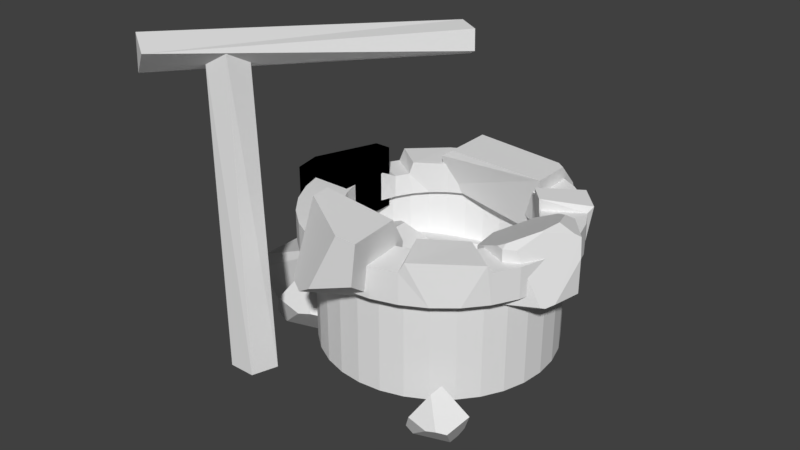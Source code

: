 # Source: decor_rock_04.blend  (saved by Blender 2.79.0; exported with 4.5.12 LTS)
import bpy
from mathutils import Matrix  # noqa: F401  (used for matrix-valued properties, if any)

bpy.ops.wm.read_factory_settings(use_empty=True)
scene = bpy.context.scene
scene.name = 'Scene'

# ---- collections
col_collection_1 = bpy.data.collections.new('Collection 1'); scene.collection.children.link(col_collection_1)

# ---- materials (node trees are filled in below, after node groups)
mat_decor = bpy.data.materials.new('decor')
mat_decor.alpha_threshold = 0.0
mat_decor.use_transparent_shadow = False
mat_decor.roughness = 0.5
mat_wood = bpy.data.materials.new('wood')
mat_wood.alpha_threshold = 0.0
mat_wood.use_transparent_shadow = False
mat_wood.roughness = 0.5
mat_main = bpy.data.materials.new('main')
mat_main.alpha_threshold = 0.0
mat_main.use_transparent_shadow = False
mat_main.roughness = 0.5

# ---- material node trees

# ---- world
world_world = bpy.data.worlds.new('World'); scene.world = world_world
world_world.color = (0.05088, 0.05088, 0.05088)
world_world.use_sun_shadow = False
world_world.sun_shadow_jitter_overblur = 0.0
world_world.cycles.sampling_method = 'MANUAL'

# ---- meshes
me_cylinder_001 = bpy.data.meshes.new('Cylinder.001')
me_cylinder_001.from_pydata([(3.302, 0.3589, -1.683), (2.859, 0.3839, -1.452), (2.549, 0.08674, -2.014), (3.229, 0.01932, -1.786), (3.049, 0.3272, -2.165), (2.666, 0.08017, -2.075), (2.664, -0.007693, -1.783), (2.823, 0.2169, -1.503), (2.976, -0.06911, -1.8), (3.116, -0.05334, -1.759), (3.141, 0.4905, -2.005), (3.076, 0.4545, -2.126), (2.622, 0.4272, -1.911), (2.732, 0.488, -1.707), (-0.7747, 2.399, -2.15), (0.7585, 1.937, -3.045), (2.129, 3.522, -1.515), (-0.1382, 2.268, -0.9917), (0.09779, 4.087, -1.526), (1.726, 3.643, -1.28), (1.858, 2.551, -1.476), (1.072, 1.873, -2.475), (0.8427, 2.332, -0.9435), (0.3406, 2.138, -0.9192), (-0.3979, 3.753, -2.204), (-0.1408, 4.136, -1.961), (1.49, 3.654, -2.677), (1.056, 3.007, -3.087), (1.556, 3.311, -0.479), (1.556, 3.311, -0.03977), (1.81, 3.286, -0.479), (1.81, 3.286, -0.03977), (2.054, 3.212, -0.479), (2.054, 3.212, -0.03977), (2.278, 3.092, -0.479), (2.278, 3.092, -0.03977), (2.475, 2.931, -0.479), (2.428, 2.88, 0.1494), (2.637, 2.734, -0.479), (2.642, 2.661, 0.1315), (2.757, 2.509, -0.479), (2.757, 2.509, -0.03977), (2.831, 2.265, -0.479), (2.831, 2.265, -0.03977), (2.856, 2.011, -0.479), (2.856, 2.011, -0.03977), (2.831, 1.758, -0.479), (2.831, 1.758, -0.03977), (2.757, 1.514, -0.479), (2.757, 1.514, -0.03977), (2.637, 1.289, -0.479), (2.637, 1.289, -0.03977), (2.475, 1.092, -0.479), (2.6, 1.264, 0.06702), (2.278, 0.9302, -0.479), (2.088, 0.8433, 0.1046), (2.054, 0.8101, -0.479), (2.054, 0.8101, -0.03977), (1.81, 0.7361, -0.479), (1.81, 0.7361, -0.03977), (1.556, 0.7111, -0.479), (1.556, 0.7111, -0.03977), (1.302, 0.7361, -0.479), (1.302, 0.7361, -0.03977), (1.059, 0.8101, -0.479), (1.059, 0.8101, -0.03977), (0.8338, 0.9302, -0.479), (0.8338, 0.9302, -0.03977), (0.6368, 1.092, -0.479), (0.6368, 1.092, -0.03977), (0.4751, 1.289, -0.479), (0.4751, 1.289, -0.03977), (0.3549, 1.514, -0.479), (0.3549, 1.514, -0.03977), (0.2809, 1.758, -0.479), (0.2809, 1.758, -0.03977), (0.256, 2.011, -0.479), (0.256, 2.011, -0.03977), (0.2809, 2.265, -0.479), (0.2809, 2.265, -0.03977), (0.3549, 2.509, -0.479), (0.32, 2.552, -0.1863), (0.4751, 2.734, -0.479), (0.4195, 2.738, -0.1863), (0.6368, 2.931, -0.479), (0.4612, 2.775, -0.01167), (0.8338, 3.092, -0.479), (0.8338, 3.092, -0.03977), (1.059, 3.212, -0.479), (1.059, 3.212, -0.03977), (1.302, 3.286, -0.479), (1.302, 3.286, -0.03977), (1.556, 3.912, -0.479), (1.927, 3.876, -0.479), (1.927, 3.876, -0.03977), (1.556, 3.912, -0.03977), (2.284, 3.768, -0.479), (2.284, 3.768, -0.03977), (2.612, 3.592, -0.479), (2.612, 3.592, -0.03977), (2.9, 3.356, -0.479), (2.883, 3.433, 0.05122), (3.137, 3.067, -0.479), (3.197, 3.113, 0.02513), (3.313, 2.739, -0.479), (3.313, 2.739, -0.03977), (3.421, 2.382, -0.479), (3.421, 2.382, -0.03977), (3.457, 2.011, -0.479), (3.457, 2.011, -0.03977), (3.421, 1.64, -0.479), (3.421, 1.64, -0.03977), (3.313, 1.284, -0.479), (3.313, 1.284, -0.03977), (3.137, 0.955, -0.479), (3.137, 0.955, -0.03977), (2.9, 0.6669, -0.479), (3.105, 0.8916, 0.06702), (2.612, 0.4304, -0.479), (2.357, 0.2754, 0.1046), (2.284, 0.2547, -0.479), (2.284, 0.2547, -0.03977), (1.927, 0.1466, -0.479), (1.927, 0.1466, -0.03977), (1.556, 0.11, -0.479), (1.556, 0.11, -0.03977), (1.185, 0.1466, -0.479), (1.185, 0.1466, -0.03977), (0.8285, 0.2547, -0.479), (0.8285, 0.2547, -0.03977), (0.4998, 0.4304, -0.479), (0.4998, 0.4304, -0.03977), (0.2117, 0.6669, -0.479), (0.2117, 0.6669, -0.03977), (-0.0247, 0.955, -0.479), (-0.0247, 0.955, -0.03977), (-0.2004, 1.284, -0.479), (-0.2004, 1.284, -0.03977), (-0.3086, 1.64, -0.479), (-0.3086, 1.64, -0.03977), (-0.3451, 2.011, -0.479), (-0.3451, 2.011, -0.03977), (-0.3086, 2.382, -0.479), (-0.3086, 2.382, -0.03977), (-0.2004, 2.739, -0.479), (-0.1401, 2.743, -0.1863), (-0.0247, 3.067, -0.479), (0.005482, 3.015, -0.1863), (0.2117, 3.356, -0.479), (0.04502, 3.08, -0.01167), (0.4998, 3.592, -0.479), (0.4998, 3.592, -0.03977), (0.8285, 3.768, -0.479), (0.8285, 3.768, -0.03977), (1.185, 3.876, -0.479), (1.185, 3.876, -0.03977), (3.168, 3.01, -0.479), (3.168, 3.01, -0.03977), (2.658, 2.694, -0.479), (2.658, 2.694, -0.03977), (2.856, 3.392, -0.479), (2.856, 3.392, -0.03977), (2.445, 2.955, -0.479), (2.445, 2.955, -0.03977)], [], [(10, 13, 1, 0), (8, 9, 7, 6), (11, 4, 5, 2, 12), (3, 9, 8, 5, 4), (1, 7, 9, 3, 0), (12, 2, 6, 7, 1, 13), (2, 5, 8, 6), (12, 13, 10, 11), (0, 3, 4, 11, 10), (24, 27, 15, 14), (22, 23, 21, 20), (25, 18, 19, 16, 26), (17, 23, 22, 19, 18), (15, 21, 23, 17, 14), (26, 16, 20, 21, 15, 27), (16, 19, 22, 20), (26, 27, 24, 25), (14, 17, 18, 25, 24), (92, 95, 94, 93), (93, 94, 97, 96), (96, 97, 99, 98), (160, 161, 101, 100), (100, 101, 103, 102), (156, 157, 105, 104), (104, 105, 107, 106), (106, 107, 109, 108), (108, 109, 111, 110), (110, 111, 113, 112), (112, 113, 115, 114), (114, 115, 117, 116), (116, 117, 119, 118), (118, 119, 121, 120), (120, 121, 123, 122), (122, 123, 125, 124), (124, 125, 127, 126), (126, 127, 129, 128), (128, 129, 131, 130), (130, 131, 133, 132), (132, 133, 135, 134), (134, 135, 137, 136), (136, 137, 139, 138), (138, 139, 141, 140), (140, 141, 143, 142), (142, 143, 145, 144), (144, 145, 147, 146), (146, 147, 149, 148), (148, 149, 151, 150), (150, 151, 153, 152), (90, 91, 89, 88), (152, 153, 155, 154), (154, 155, 95, 92), (28, 29, 91, 90), (30, 28, 92, 93), (29, 31, 94, 95), (32, 30, 93, 96), (31, 33, 97, 94), (34, 32, 96, 98), (33, 35, 99, 97), (162, 34, 98, 160), (163, 37, 101, 161), (38, 36, 100, 102), (37, 39, 103, 101), (158, 38, 102, 156), (159, 41, 105, 157), (42, 40, 104, 106), (41, 43, 107, 105), (44, 42, 106, 108), (43, 45, 109, 107), (46, 44, 108, 110), (45, 47, 111, 109), (48, 46, 110, 112), (47, 49, 113, 111), (50, 48, 112, 114), (49, 51, 115, 113), (52, 50, 114, 116), (51, 53, 117, 115), (54, 52, 116, 118), (53, 55, 119, 117), (56, 54, 118, 120), (55, 57, 121, 119), (58, 56, 120, 122), (57, 59, 123, 121), (60, 58, 122, 124), (59, 61, 125, 123), (62, 60, 124, 126), (61, 63, 127, 125), (64, 62, 126, 128), (63, 65, 129, 127), (66, 64, 128, 130), (65, 67, 131, 129), (68, 66, 130, 132), (67, 69, 133, 131), (70, 68, 132, 134), (69, 71, 135, 133), (72, 70, 134, 136), (71, 73, 137, 135), (74, 72, 136, 138), (73, 75, 139, 137), (76, 74, 138, 140), (75, 77, 141, 139), (78, 76, 140, 142), (77, 79, 143, 141), (80, 78, 142, 144), (79, 81, 145, 143), (82, 80, 144, 146), (81, 83, 147, 145), (84, 82, 146, 148), (83, 85, 149, 147), (86, 84, 148, 150), (85, 87, 151, 149), (88, 86, 150, 152), (87, 89, 153, 151), (90, 88, 152, 154), (89, 91, 155, 153), (28, 90, 154, 92), (91, 29, 95, 155), (88, 89, 87, 86), (86, 87, 85, 84), (84, 85, 83, 82), (82, 83, 81, 80), (80, 81, 79, 78), (78, 79, 77, 76), (76, 77, 75, 74), (74, 75, 73, 72), (72, 73, 71, 70), (70, 71, 69, 68), (68, 69, 67, 66), (66, 67, 65, 64), (64, 65, 63, 62), (62, 63, 61, 60), (60, 61, 59, 58), (58, 59, 57, 56), (56, 57, 55, 54), (54, 55, 53, 52), (52, 53, 51, 50), (50, 51, 49, 48), (48, 49, 47, 46), (46, 47, 45, 44), (44, 45, 43, 42), (42, 43, 41, 40), (158, 159, 39, 38), (38, 39, 37, 36), (162, 163, 35, 34), (34, 35, 33, 32), (32, 33, 31, 30), (30, 31, 29, 28), (40, 41, 159, 158), (39, 159, 157, 103), (40, 158, 156, 104), (102, 103, 157, 156), (36, 37, 163, 162), (35, 163, 161, 99), (36, 162, 160, 100), (98, 99, 161, 160)])
_ca = me_cylinder_001.color_attributes.new('Col', 'BYTE_COLOR', 'CORNER')
_ca.data.foreach_set('color', [1.0, 1.0, 1.0, 1.0, 1.0, 1.0, 1.0, 1.0, 1.0, 1.0, 1.0, 1.0, 1.0, 1.0, 1.0, 1.0, 1.0, 1.0, 1.0, 1.0, 1.0, 1.0, 1.0, 1.0, 1.0, 1.0, 1.0, 1.0, 1.0, 1.0, 1.0, 1.0, 1.0, 1.0, 1.0, 1.0, 1.0, 1.0, 1.0, 1.0, 1.0, 1.0, 1.0, 1.0, 1.0, 1.0, 1.0, 1.0, 1.0, 1.0, 1.0, 1.0, 1.0, 1.0, 1.0, 1.0, 1.0, 1.0, 1.0, 1.0, 1.0, 1.0, 1.0, 1.0, 1.0, 1.0, 1.0, 1.0, 1.0, 1.0, 1.0, 1.0, 1.0, 1.0, 1.0, 1.0, 1.0, 1.0, 1.0, 1.0, 1.0, 1.0, 1.0, 1.0, 1.0, 1.0, 1.0, 1.0, 1.0, 1.0, 1.0, 1.0, 1.0, 1.0, 1.0, 1.0, 1.0, 1.0, 1.0, 1.0, 1.0, 1.0, 1.0, 1.0, 1.0, 1.0, 1.0, 1.0, 1.0, 1.0, 1.0, 1.0, 1.0, 1.0, 1.0, 1.0, 1.0, 1.0, 1.0, 1.0, 1.0, 1.0, 1.0, 1.0, 1.0, 1.0, 1.0, 1.0, 1.0, 1.0, 1.0, 1.0, 1.0, 1.0, 1.0, 1.0, 1.0, 1.0, 1.0, 1.0, 1.0, 1.0, 1.0, 1.0, 1.0, 1.0, 1.0, 1.0, 1.0, 1.0, 1.0, 1.0, 1.0, 1.0, 1.0, 1.0, 1.0, 1.0, 1.0, 1.0, 1.0, 1.0, 1.0, 1.0, 1.0, 1.0, 1.0, 1.0, 1.0, 1.0, 1.0, 1.0, 1.0, 1.0, 1.0, 1.0, 1.0, 1.0, 1.0, 1.0, 1.0, 1.0, 1.0, 1.0, 1.0, 1.0, 1.0, 1.0, 1.0, 1.0, 1.0, 1.0, 1.0, 1.0, 1.0, 1.0, 1.0, 1.0, 1.0, 1.0, 1.0, 1.0, 1.0, 1.0, 1.0, 1.0, 1.0, 1.0, 1.0, 1.0, 1.0, 1.0, 1.0, 1.0, 1.0, 1.0, 1.0, 1.0, 1.0, 1.0, 1.0, 1.0, 1.0, 1.0, 1.0, 1.0, 1.0, 1.0, 1.0, 1.0, 1.0, 1.0, 1.0, 1.0, 1.0, 1.0, 1.0, 1.0, 1.0, 1.0, 1.0, 1.0, 1.0, 1.0, 1.0, 1.0, 1.0, 1.0, 1.0, 1.0, 1.0, 1.0, 1.0, 1.0, 1.0, 1.0, 1.0, 1.0, 1.0, 1.0, 1.0, 1.0, 1.0, 1.0, 1.0, 1.0, 1.0, 1.0, 1.0, 1.0, 1.0, 1.0, 1.0, 1.0, 1.0, 1.0, 1.0, 1.0, 1.0, 1.0, 1.0, 1.0, 1.0, 1.0, 1.0, 1.0, 1.0, 1.0, 1.0, 1.0, 1.0, 1.0, 1.0, 1.0, 1.0, 1.0, 1.0, 1.0, 1.0, 1.0, 1.0, 1.0, 1.0, 1.0, 1.0, 1.0, 1.0, 1.0, 1.0, 1.0, 1.0, 1.0, 1.0, 1.0, 1.0, 1.0, 1.0, 1.0, 1.0, 1.0, 1.0, 1.0, 1.0, 1.0, 1.0, 1.0, 1.0, 1.0, 1.0, 1.0, 1.0, 1.0, 1.0, 1.0, 1.0, 1.0, 1.0, 1.0, 1.0, 1.0, 1.0, 1.0, 1.0, 1.0, 1.0, 1.0, 1.0, 1.0, 1.0, 1.0, 1.0, 1.0, 1.0, 1.0, 1.0, 1.0, 1.0, 1.0, 1.0, 1.0, 1.0, 1.0, 1.0, 1.0, 1.0, 1.0, 1.0, 1.0, 1.0, 1.0, 1.0, 1.0, 1.0, 1.0, 1.0, 1.0, 1.0, 1.0, 1.0, 1.0, 1.0, 1.0, 1.0, 1.0, 1.0, 1.0, 1.0, 1.0, 1.0, 1.0, 1.0, 1.0, 1.0, 1.0, 1.0, 1.0, 1.0, 1.0, 1.0, 1.0, 1.0, 1.0, 1.0, 1.0, 1.0, 1.0, 1.0, 1.0, 1.0, 1.0, 1.0, 1.0, 1.0, 1.0, 1.0, 1.0, 1.0, 1.0, 1.0, 1.0, 1.0, 1.0, 1.0, 1.0, 1.0, 1.0, 1.0, 1.0, 1.0, 1.0, 1.0, 1.0, 1.0, 1.0, 1.0, 1.0, 1.0, 1.0, 1.0, 1.0, 1.0, 1.0, 1.0, 1.0, 1.0, 1.0, 1.0, 1.0, 1.0, 1.0, 1.0, 1.0, 1.0, 1.0, 1.0, 1.0, 1.0, 1.0, 1.0, 1.0, 1.0, 1.0, 1.0, 1.0, 1.0, 1.0, 1.0, 1.0, 1.0, 1.0, 1.0, 1.0, 1.0, 1.0, 1.0, 1.0, 1.0, 1.0, 1.0, 1.0, 1.0, 1.0, 1.0, 1.0, 1.0, 1.0, 1.0, 1.0, 1.0, 1.0, 1.0, 1.0, 1.0, 1.0, 1.0, 1.0, 1.0, 1.0, 1.0, 1.0, 1.0, 1.0, 1.0, 1.0, 1.0, 1.0, 1.0, 1.0, 1.0, 1.0, 1.0, 1.0, 1.0, 1.0, 1.0, 1.0, 1.0, 1.0, 1.0, 1.0, 1.0, 1.0, 1.0, 1.0, 1.0, 1.0, 1.0, 1.0, 1.0, 1.0, 1.0, 1.0, 1.0, 1.0, 1.0, 1.0, 1.0, 1.0, 1.0, 1.0, 1.0, 1.0, 1.0, 1.0, 1.0, 1.0, 1.0, 1.0, 1.0, 1.0, 1.0, 1.0, 1.0, 1.0, 1.0, 1.0, 1.0, 1.0, 1.0, 1.0, 1.0, 1.0, 1.0, 1.0, 1.0, 1.0, 1.0, 1.0, 1.0, 1.0, 1.0, 1.0, 1.0, 1.0, 1.0, 1.0, 1.0, 1.0, 1.0, 1.0, 1.0, 1.0, 1.0, 1.0, 1.0, 1.0, 1.0, 1.0, 1.0, 1.0, 1.0, 1.0, 1.0, 1.0, 1.0, 1.0, 1.0, 1.0, 1.0, 1.0, 1.0, 1.0, 1.0, 1.0, 1.0, 1.0, 1.0, 1.0, 1.0, 1.0, 1.0, 1.0, 1.0, 1.0, 1.0, 1.0, 1.0, 1.0, 1.0, 1.0, 1.0, 1.0, 1.0, 1.0, 1.0, 1.0, 1.0, 1.0, 1.0, 1.0, 1.0, 1.0, 1.0, 1.0, 1.0, 1.0, 1.0, 1.0, 1.0, 1.0, 1.0, 1.0, 1.0, 1.0, 1.0, 1.0, 1.0, 1.0, 1.0, 1.0, 1.0, 1.0, 1.0, 1.0, 1.0, 1.0, 1.0, 1.0, 1.0, 1.0, 1.0, 1.0, 1.0, 1.0, 1.0, 1.0, 1.0, 1.0, 1.0, 1.0, 1.0, 1.0, 1.0, 1.0, 1.0, 1.0, 1.0, 1.0, 1.0, 1.0, 1.0, 1.0, 1.0, 1.0, 1.0, 1.0, 1.0, 1.0, 1.0, 1.0, 1.0, 1.0, 1.0, 1.0, 1.0, 1.0, 1.0, 1.0, 1.0, 1.0, 1.0, 1.0, 1.0, 1.0, 1.0, 1.0, 1.0, 1.0, 1.0, 1.0, 1.0, 1.0, 1.0, 1.0, 1.0, 1.0, 1.0, 1.0, 1.0, 1.0, 1.0, 1.0, 1.0, 1.0, 1.0, 1.0, 1.0, 1.0, 1.0, 1.0, 1.0, 1.0, 1.0, 1.0, 1.0, 1.0, 1.0, 1.0, 1.0, 1.0, 1.0, 1.0, 1.0, 1.0, 1.0, 1.0, 1.0, 1.0, 1.0, 1.0, 1.0, 1.0, 1.0, 1.0, 1.0, 1.0, 1.0, 1.0, 1.0, 1.0, 1.0, 1.0, 1.0, 1.0, 1.0, 1.0, 1.0, 1.0, 1.0, 1.0, 1.0, 1.0, 1.0, 1.0, 1.0, 1.0, 1.0, 1.0, 1.0, 1.0, 1.0, 1.0, 1.0, 1.0, 1.0, 1.0, 1.0, 1.0, 1.0, 1.0, 1.0, 1.0, 1.0, 1.0, 1.0, 1.0, 1.0, 1.0, 1.0, 1.0, 1.0, 1.0, 1.0, 1.0, 1.0, 1.0, 1.0, 1.0, 1.0, 1.0, 1.0, 1.0, 1.0, 1.0, 1.0, 1.0, 1.0, 1.0, 1.0, 1.0, 1.0, 1.0, 1.0, 1.0, 1.0, 1.0, 1.0, 1.0, 1.0, 1.0, 1.0, 1.0, 1.0, 1.0, 1.0, 1.0, 1.0, 1.0, 1.0, 1.0, 1.0, 1.0, 1.0, 1.0, 1.0, 1.0, 1.0, 1.0, 1.0, 1.0, 1.0, 1.0, 1.0, 1.0, 1.0, 1.0, 1.0, 1.0, 1.0, 1.0, 1.0, 1.0, 1.0, 1.0, 1.0, 1.0, 1.0, 1.0, 1.0, 1.0, 1.0, 1.0, 1.0, 1.0, 1.0, 1.0, 1.0, 1.0, 1.0, 1.0, 1.0, 1.0, 1.0, 1.0, 1.0, 1.0, 1.0, 1.0, 1.0, 1.0, 1.0, 1.0, 1.0, 1.0, 1.0, 1.0, 1.0, 1.0, 1.0, 1.0, 1.0, 1.0, 1.0, 1.0, 1.0, 1.0, 1.0, 1.0, 1.0, 1.0, 1.0, 1.0, 1.0, 1.0, 1.0, 1.0, 1.0, 1.0, 1.0, 1.0, 1.0, 1.0, 1.0, 1.0, 1.0, 1.0, 1.0, 1.0, 1.0, 1.0, 1.0, 1.0, 1.0, 1.0, 1.0, 1.0, 1.0, 1.0, 1.0, 1.0, 1.0, 1.0, 1.0, 1.0, 1.0, 1.0, 1.0, 1.0, 1.0, 1.0, 1.0, 1.0, 1.0, 1.0, 1.0, 1.0, 1.0, 1.0, 1.0, 1.0, 1.0, 1.0, 1.0, 1.0, 1.0, 1.0, 1.0, 1.0, 1.0, 1.0, 1.0, 1.0, 1.0, 1.0, 1.0, 1.0, 1.0, 1.0, 1.0, 1.0, 1.0, 1.0, 1.0, 1.0, 1.0, 1.0, 1.0, 1.0, 1.0, 1.0, 1.0, 1.0, 1.0, 1.0, 1.0, 1.0, 1.0, 1.0, 1.0, 1.0, 1.0, 1.0, 1.0, 1.0, 1.0, 1.0, 1.0, 1.0, 1.0, 1.0, 1.0, 1.0, 1.0, 1.0, 1.0, 1.0, 1.0, 1.0, 1.0, 1.0, 1.0, 1.0, 1.0, 1.0, 1.0, 1.0, 1.0, 1.0, 1.0, 1.0, 1.0, 1.0, 1.0, 1.0, 1.0, 1.0, 1.0, 1.0, 1.0, 1.0, 1.0, 1.0, 1.0, 1.0, 1.0, 1.0, 1.0, 1.0, 1.0, 1.0, 1.0, 1.0, 1.0, 1.0, 1.0, 1.0, 1.0, 1.0, 1.0, 1.0, 1.0, 1.0, 1.0, 1.0, 1.0, 1.0, 1.0, 1.0, 1.0, 1.0, 1.0, 1.0, 1.0, 1.0, 1.0, 1.0, 1.0, 1.0, 1.0, 1.0, 1.0, 1.0, 1.0, 1.0, 1.0, 1.0, 1.0, 1.0, 1.0, 1.0, 1.0, 1.0, 1.0, 1.0, 1.0, 1.0, 1.0, 1.0, 1.0, 1.0, 1.0, 1.0, 1.0, 1.0, 1.0, 1.0, 1.0, 1.0, 1.0, 1.0, 1.0, 1.0, 1.0, 1.0, 1.0, 1.0, 1.0, 1.0, 1.0, 1.0, 1.0, 1.0, 1.0, 1.0, 1.0, 1.0, 1.0, 1.0, 1.0, 1.0, 1.0, 1.0, 1.0, 1.0, 1.0, 1.0, 1.0, 1.0, 1.0, 1.0, 1.0, 1.0, 1.0, 1.0, 1.0, 1.0, 1.0, 1.0, 1.0, 1.0, 1.0, 1.0, 1.0, 1.0, 1.0, 1.0, 1.0, 1.0, 1.0, 1.0, 1.0, 1.0, 1.0, 1.0, 1.0, 1.0, 1.0, 1.0, 1.0, 1.0, 1.0, 1.0, 1.0, 1.0, 1.0, 1.0, 1.0, 1.0, 1.0, 1.0, 1.0, 1.0, 1.0, 1.0, 1.0, 1.0, 1.0, 1.0, 1.0, 1.0, 1.0, 1.0, 1.0, 1.0, 1.0, 1.0, 1.0, 1.0, 1.0, 1.0, 1.0, 1.0, 1.0, 1.0, 1.0, 1.0, 1.0, 1.0, 1.0, 1.0, 1.0, 1.0, 1.0, 1.0, 1.0, 1.0, 1.0, 1.0, 1.0, 1.0, 1.0, 1.0, 1.0, 1.0, 1.0, 1.0, 1.0, 1.0, 1.0, 1.0, 1.0, 1.0, 1.0, 1.0, 1.0, 1.0, 1.0, 1.0, 1.0, 1.0, 1.0, 1.0, 1.0, 1.0, 1.0, 1.0, 1.0, 1.0, 1.0, 1.0, 1.0, 1.0, 1.0, 1.0, 1.0, 1.0, 1.0, 1.0, 1.0, 1.0, 1.0, 1.0, 1.0, 1.0, 1.0, 1.0, 1.0, 1.0, 1.0, 1.0, 1.0, 1.0, 1.0, 1.0, 1.0, 1.0, 1.0, 1.0, 1.0, 1.0, 1.0, 1.0, 1.0, 1.0, 1.0, 1.0, 1.0, 1.0, 1.0, 1.0, 1.0, 1.0, 1.0, 1.0, 1.0, 1.0, 1.0, 1.0, 1.0, 1.0, 1.0, 1.0, 1.0, 1.0, 1.0, 1.0, 1.0, 1.0, 1.0, 1.0, 1.0, 1.0, 1.0, 1.0, 1.0, 1.0, 1.0, 1.0, 1.0, 1.0, 1.0, 1.0, 1.0, 1.0, 1.0, 1.0, 1.0, 1.0, 1.0, 1.0, 1.0, 1.0, 1.0, 1.0, 1.0, 1.0, 1.0, 1.0, 1.0, 1.0, 1.0, 1.0, 1.0, 1.0, 1.0, 1.0, 1.0, 1.0, 1.0, 1.0, 1.0, 1.0, 1.0, 1.0, 1.0, 1.0, 1.0, 1.0, 1.0, 1.0, 1.0, 1.0, 1.0, 1.0, 1.0, 1.0, 1.0, 1.0, 1.0, 1.0, 1.0, 1.0, 1.0, 1.0, 1.0, 1.0, 1.0, 1.0, 1.0, 1.0, 1.0, 1.0, 1.0, 1.0, 1.0, 1.0, 1.0, 1.0, 1.0, 1.0, 1.0, 1.0, 1.0, 1.0, 1.0, 1.0, 1.0, 1.0, 1.0, 1.0, 1.0, 1.0, 1.0, 1.0, 1.0, 1.0, 1.0, 1.0, 1.0, 1.0, 1.0, 1.0, 1.0, 1.0, 1.0, 1.0, 1.0, 1.0, 1.0, 1.0, 1.0, 1.0, 1.0, 1.0, 1.0, 1.0, 1.0, 1.0, 1.0, 1.0, 1.0, 1.0, 1.0, 1.0, 1.0, 1.0, 1.0, 1.0, 1.0, 1.0, 1.0, 1.0, 1.0, 1.0, 1.0, 1.0, 1.0, 1.0, 1.0, 1.0, 1.0, 1.0, 1.0, 1.0, 1.0, 1.0, 1.0, 1.0, 1.0, 1.0, 1.0, 1.0, 1.0, 1.0, 1.0, 1.0, 1.0, 1.0, 1.0, 1.0, 1.0, 1.0, 1.0, 1.0, 1.0, 1.0, 1.0, 1.0, 1.0, 1.0, 1.0, 1.0, 1.0, 1.0, 1.0, 1.0, 1.0, 1.0, 1.0, 1.0, 1.0, 1.0, 1.0, 1.0, 1.0, 1.0, 1.0, 1.0, 1.0, 1.0, 1.0, 1.0, 1.0, 1.0, 1.0, 1.0, 1.0, 1.0, 1.0, 1.0, 1.0, 1.0, 1.0, 1.0, 1.0, 1.0, 1.0, 1.0, 1.0, 1.0, 1.0, 1.0, 1.0, 1.0, 1.0, 1.0, 1.0, 1.0, 1.0, 1.0, 1.0, 1.0, 1.0, 1.0, 1.0, 1.0, 1.0, 1.0, 1.0, 1.0, 1.0, 1.0, 1.0, 1.0, 1.0, 1.0, 1.0, 1.0, 1.0, 1.0, 1.0, 1.0, 1.0, 1.0, 1.0, 1.0, 1.0, 1.0, 1.0, 1.0, 1.0, 1.0, 1.0, 1.0, 1.0, 1.0, 1.0, 1.0, 1.0, 1.0, 1.0, 1.0, 1.0, 1.0, 1.0, 1.0, 1.0, 1.0, 1.0, 1.0, 1.0, 1.0, 1.0, 1.0, 1.0, 1.0, 1.0, 1.0, 1.0, 1.0, 1.0, 1.0, 1.0, 1.0, 1.0, 1.0, 1.0, 1.0, 1.0, 1.0, 1.0, 1.0, 1.0, 1.0, 1.0, 1.0, 1.0, 1.0, 1.0, 1.0, 1.0, 1.0, 1.0, 1.0, 1.0, 1.0, 1.0, 1.0, 1.0, 1.0, 1.0, 1.0, 1.0, 1.0, 1.0, 1.0, 1.0, 1.0, 1.0, 1.0, 1.0, 1.0, 1.0, 1.0, 1.0, 1.0, 1.0, 1.0, 1.0, 1.0, 1.0, 1.0, 1.0, 1.0, 1.0, 1.0, 1.0, 1.0, 1.0, 1.0, 1.0, 1.0, 1.0, 1.0, 1.0, 1.0, 1.0, 1.0, 1.0, 1.0, 1.0, 1.0, 1.0, 1.0, 1.0, 1.0, 1.0, 1.0, 1.0, 1.0, 1.0, 1.0, 1.0, 1.0, 1.0, 1.0, 1.0, 1.0, 1.0, 1.0, 1.0, 1.0, 1.0, 1.0, 1.0, 1.0, 1.0, 1.0, 1.0, 1.0, 1.0, 1.0, 1.0, 1.0, 1.0, 1.0, 1.0, 1.0, 1.0, 1.0, 1.0, 1.0, 1.0, 1.0, 1.0, 1.0, 1.0, 1.0, 1.0, 1.0, 1.0, 1.0, 1.0, 1.0, 1.0, 1.0, 1.0, 1.0, 1.0, 1.0, 1.0, 1.0, 1.0, 1.0, 1.0, 1.0, 1.0, 1.0, 1.0, 1.0, 1.0, 1.0, 1.0, 1.0, 1.0, 1.0, 1.0, 1.0, 1.0, 1.0, 1.0, 1.0, 1.0, 1.0, 1.0, 1.0, 1.0, 1.0, 1.0, 1.0, 1.0, 1.0, 1.0, 1.0, 1.0, 1.0, 1.0, 1.0, 1.0, 1.0, 1.0, 1.0, 1.0, 1.0, 1.0, 1.0, 1.0, 1.0, 1.0, 1.0, 1.0, 1.0, 1.0, 1.0, 1.0, 1.0, 1.0, 1.0, 1.0, 1.0, 1.0, 1.0, 1.0, 1.0, 1.0, 1.0, 1.0, 1.0, 1.0, 1.0, 1.0, 1.0, 1.0, 1.0, 1.0, 1.0, 1.0, 1.0, 1.0, 1.0, 1.0, 1.0, 1.0, 1.0, 1.0, 1.0, 1.0, 1.0, 1.0, 1.0, 1.0, 1.0, 1.0, 1.0, 1.0, 1.0, 1.0, 1.0, 1.0, 1.0, 1.0, 1.0, 1.0, 1.0, 1.0, 1.0, 1.0, 1.0, 1.0, 1.0, 1.0, 1.0, 1.0, 1.0, 1.0, 1.0, 1.0, 1.0, 1.0, 1.0, 1.0, 1.0, 1.0, 1.0, 1.0, 1.0, 1.0, 1.0, 1.0, 1.0, 1.0, 1.0, 1.0, 1.0, 1.0, 1.0, 1.0, 1.0, 1.0, 1.0, 1.0, 1.0, 1.0, 1.0, 1.0, 1.0, 1.0, 1.0, 1.0, 1.0, 1.0, 1.0, 1.0, 1.0, 1.0, 1.0, 1.0, 1.0, 1.0, 1.0, 1.0, 1.0, 1.0, 1.0, 1.0, 1.0, 1.0, 1.0, 1.0, 1.0, 1.0, 1.0, 1.0, 1.0, 1.0, 1.0, 1.0, 1.0, 1.0, 1.0, 1.0, 1.0, 1.0, 1.0, 1.0, 1.0, 1.0, 1.0, 1.0, 1.0, 1.0, 1.0, 1.0, 1.0, 1.0, 1.0, 1.0, 1.0, 1.0, 1.0, 1.0, 1.0, 1.0, 1.0, 1.0, 1.0, 1.0, 1.0, 1.0, 1.0, 1.0, 1.0, 1.0, 1.0, 1.0, 1.0, 1.0, 1.0, 1.0, 1.0, 1.0, 1.0, 1.0, 1.0, 1.0, 1.0, 1.0, 1.0, 1.0, 1.0, 1.0, 1.0, 1.0, 1.0, 1.0, 1.0, 1.0, 1.0, 1.0, 1.0, 1.0, 1.0, 1.0, 1.0, 1.0, 1.0, 1.0, 1.0, 1.0, 1.0, 1.0, 1.0, 1.0, 1.0, 1.0, 1.0, 1.0, 1.0, 1.0, 1.0, 1.0, 1.0, 1.0, 1.0, 1.0, 1.0, 1.0, 1.0, 1.0, 1.0, 1.0, 1.0, 1.0, 1.0, 1.0, 1.0, 1.0, 1.0, 1.0, 1.0, 1.0, 1.0, 1.0, 1.0, 1.0, 1.0, 1.0, 1.0, 1.0, 1.0, 1.0, 1.0, 1.0, 1.0, 1.0, 1.0, 1.0, 1.0, 1.0, 1.0, 1.0, 1.0, 1.0, 1.0, 1.0, 1.0, 1.0, 1.0, 1.0, 1.0, 1.0, 1.0, 1.0, 1.0, 1.0, 1.0, 1.0, 1.0, 1.0, 1.0, 1.0, 1.0, 1.0, 1.0, 1.0, 1.0, 1.0, 1.0, 1.0, 1.0, 1.0, 1.0, 1.0, 1.0, 1.0, 1.0, 1.0, 1.0, 1.0, 1.0, 1.0, 1.0, 1.0, 1.0, 1.0, 1.0, 1.0, 1.0, 1.0, 1.0, 1.0, 1.0, 1.0, 1.0, 1.0, 1.0, 1.0, 1.0, 1.0, 1.0, 1.0, 1.0, 1.0, 1.0, 1.0, 1.0, 1.0, 1.0, 1.0, 1.0, 1.0, 1.0, 1.0, 1.0, 1.0, 1.0, 1.0, 1.0, 1.0, 1.0, 1.0, 1.0, 1.0, 1.0, 1.0, 1.0, 1.0, 1.0, 1.0, 1.0, 1.0, 1.0, 1.0, 1.0, 1.0, 1.0, 1.0, 1.0, 1.0, 1.0, 1.0, 1.0, 1.0, 1.0, 1.0, 1.0, 1.0, 1.0, 1.0, 1.0, 1.0, 1.0, 1.0, 1.0, 1.0, 1.0, 1.0, 1.0, 1.0, 1.0, 1.0, 1.0, 1.0, 1.0, 1.0, 1.0, 1.0, 1.0, 1.0, 1.0, 1.0, 1.0, 1.0, 1.0, 1.0, 1.0, 1.0, 1.0, 1.0, 1.0, 1.0, 1.0, 1.0, 1.0, 1.0, 1.0, 1.0, 1.0, 1.0, 1.0, 1.0, 1.0, 1.0, 1.0, 1.0, 1.0, 1.0, 1.0, 1.0, 1.0, 1.0, 1.0, 1.0, 1.0, 1.0, 1.0, 1.0, 1.0, 1.0, 1.0, 1.0, 1.0, 1.0, 1.0, 1.0, 1.0, 1.0, 1.0, 1.0, 1.0, 1.0, 1.0, 1.0, 1.0, 1.0, 1.0, 1.0, 1.0, 1.0, 1.0, 1.0, 1.0, 1.0, 1.0, 1.0, 1.0, 1.0, 1.0, 1.0, 1.0, 1.0, 1.0, 1.0, 1.0, 1.0, 1.0, 1.0, 1.0, 1.0, 1.0, 1.0, 1.0, 1.0, 1.0, 1.0, 1.0, 1.0, 1.0, 1.0, 1.0, 1.0, 1.0, 1.0, 1.0, 1.0, 1.0, 1.0, 1.0, 1.0, 1.0, 1.0, 1.0, 1.0, 1.0, 1.0, 1.0, 1.0, 1.0, 1.0, 1.0, 1.0, 1.0, 1.0, 1.0, 1.0, 1.0, 1.0, 1.0, 1.0, 1.0, 1.0, 1.0, 1.0, 1.0, 1.0, 1.0, 1.0, 1.0, 1.0, 1.0, 1.0, 1.0, 1.0, 1.0, 1.0, 1.0, 1.0, 1.0, 1.0, 1.0, 1.0, 1.0, 1.0, 1.0, 1.0, 1.0, 1.0, 1.0, 1.0, 1.0, 1.0, 1.0, 1.0, 1.0, 1.0, 1.0, 1.0, 1.0, 1.0, 1.0, 1.0, 1.0, 1.0, 1.0, 1.0, 1.0, 1.0, 1.0, 1.0, 1.0, 1.0, 1.0, 1.0, 1.0, 1.0, 1.0, 1.0, 1.0, 1.0, 1.0, 1.0, 1.0, 1.0, 1.0, 1.0, 1.0, 1.0, 1.0, 1.0, 1.0, 1.0, 1.0, 1.0, 1.0, 1.0, 1.0, 1.0, 1.0, 1.0, 1.0, 1.0, 1.0, 1.0, 1.0, 1.0, 1.0, 1.0, 1.0, 1.0, 1.0, 1.0, 1.0, 1.0, 1.0, 1.0, 1.0, 1.0, 1.0, 1.0, 1.0, 1.0, 1.0, 1.0, 1.0, 1.0, 1.0, 1.0, 1.0, 1.0, 1.0, 1.0, 1.0, 1.0, 1.0, 1.0, 1.0, 1.0, 1.0, 1.0, 1.0, 1.0, 1.0, 1.0, 1.0, 1.0, 1.0, 1.0, 1.0, 1.0, 1.0, 1.0, 1.0, 1.0, 1.0, 1.0, 1.0, 1.0, 1.0, 1.0, 1.0, 1.0, 1.0, 1.0, 1.0, 1.0, 1.0, 1.0, 1.0, 1.0, 1.0, 1.0, 1.0, 1.0, 1.0, 1.0, 1.0, 1.0, 1.0, 1.0, 1.0, 1.0, 1.0, 1.0, 1.0, 1.0, 1.0, 1.0, 1.0, 1.0, 1.0, 1.0, 1.0, 1.0, 1.0, 1.0, 1.0, 1.0, 1.0, 1.0, 1.0, 1.0, 1.0, 1.0, 1.0, 1.0, 1.0, 1.0, 1.0, 1.0, 1.0, 1.0, 1.0, 1.0, 1.0, 1.0, 1.0, 1.0, 1.0, 1.0, 1.0, 1.0, 1.0, 1.0, 1.0, 1.0, 1.0, 1.0, 1.0, 1.0, 1.0, 1.0, 1.0, 1.0, 1.0, 1.0, 1.0, 1.0, 1.0, 1.0, 1.0, 1.0, 1.0, 1.0, 1.0, 1.0, 1.0, 1.0, 1.0, 1.0, 1.0, 1.0, 1.0, 1.0, 1.0, 1.0, 1.0, 1.0, 1.0, 1.0, 1.0, 1.0, 1.0])
me_cylinder_001.materials.append(mat_decor)
me_cylinder_001.use_remesh_preserve_volume = False
me_cylinder_001.use_remesh_preserve_attributes = False
me_cylinder_001.use_mirror_vertex_groups = False
me_cylinder_001.update()
me_cylinder_000 = bpy.data.meshes.new('Cylinder.000')
me_cylinder_000.from_pydata([(0.0, 0.3259, -2.136), (-0.1634, 0.2741, 2.211), (0.31, 0.1007, -2.136), (0.1234, 0.1258, 2.259), (0.1916, -0.2637, -2.136), (0.0715, -0.1963, 2.259), (-0.1916, -0.2637, -2.136), (-0.2473, -0.2472, 2.211), (-0.31, 0.1007, -2.136), (-0.3925, 0.04359, 2.182), (-0.8869, -0.7413, 1.96), (1.848, 2.163, 2.045), (-0.553, -0.9165, 2.309), (2.03, 1.994, 2.153), (2.011, 2.012, 2.422), (-1.001, -0.6338, 2.413), (1.694, 2.192, 2.433), (1.717, 2.286, 2.248)], [], [(0, 1, 3, 2), (2, 3, 5, 4), (4, 5, 7, 6), (3, 1, 9, 7, 5), (6, 7, 9, 8), (8, 9, 1, 0), (0, 2, 4, 6, 8), (10, 11, 13, 12), (12, 13, 14), (12, 14, 16, 15), (13, 11, 17, 16, 14), (15, 16, 17), (15, 17, 11, 10), (10, 12, 15)])
me_cylinder_000.materials.append(mat_wood)
me_cylinder_000.use_remesh_preserve_volume = False
me_cylinder_000.use_remesh_preserve_attributes = False
me_cylinder_000.use_mirror_vertex_groups = False
me_cylinder_000.update()
me_cylinder_002 = bpy.data.meshes.new('Cylinder.002')
me_cylinder_002.from_pydata([(0.5162, 1.468, -1.577), (-0.1631, 1.506, -1.223), (-0.638, 1.05, -2.085), (0.4048, 0.9468, -1.734), (0.1284, 1.419, -2.316), (-0.4596, 1.04, -2.178), (-0.4614, 0.9054, -1.73), (-0.2179, 1.25, -1.3), (0.01691, 0.8112, -1.757), (0.2319, 0.8354, -1.694), (0.27, 1.67, -2.071), (0.1701, 1.615, -2.257), (-0.5263, 1.573, -1.927), (-0.3577, 1.666, -1.614), (-1.055, 1.544, -2.41), (1.335, 1.626, -1.848), (0.7678, 1.379, -0.6408), (1.271, 3.014, -1.778), (0.9441, 2.701, -1.122), (0.755, 2.226, -0.6503), (-1.311, 1.335, -1.725), (-1.333, 2.659, -1.736), (-1.163, 1.34, -1.454), (0.4565, 2.694, -1.005), (0.605, 2.334, -0.714), (-1.183, 2.416, -1.467), (-1.297, 2.661, -1.67), (-1.07, 1.887, -2.392), (-1.25, 2.766, -1.971), (-0.5608, 2.952, -2.208), (2.73, 2.458, -0.6213), (3.292, 2.483, 0.1269), (3.292, 2.483, -0.6213), (3.661, 2.06, -0.6213), (3.037, 1.887, -0.9954), (3.066, 1.24, 0.1269), (3.066, 1.24, -0.6213), (2.549, 1.461, -0.6213), (2.399, 2.003, -0.6213), (2.73, 2.458, -0.02895), (3.055, 2.473, 0.1269), (3.062, 1.322, 0.1742), (2.549, 1.461, -0.07811), (2.961, 1.285, 0.1269), (2.399, 2.003, -0.1707), (3.231, 2.341, 0.2165), (3.374, 1.98, 0.2992), (3.332, 1.673, 0.2906), (3.661, 2.06, -0.1333), (3.617, 2.111, 0.1269), (3.588, 1.653, -0.6213), (3.495, 1.471, -0.6213), (3.214, 1.32, 0.1269), (3.559, 2.031, 0.188), (3.346, 1.662, 0.2801), (3.53, 1.529, -0.6431), (0.6947, 0.7854, -0.5843), (1.748, 0.8971, -0.6941), (1.969, -0.1305, 0.3836), (0.7775, 0.01895, -0.5705), (0.8514, 0.357, 0.4826), (1.692, -0.1599, 0.4124), (1.91, -0.1474, -0.1988), (1.788, 0.5201, -0.6873), (1.276, -0.2199, -0.4259), (1.025, -0.1331, -0.5912), (0.7769, 0.8088, 0.2274), (0.8204, 0.6444, 0.4774), (1.886, 0.6378, 0.3698), (1.813, 0.9156, -0.0525), (-0.6015, 1.567, -0.6115), (-0.6015, 2.455, -0.6115), (0.2859, 1.567, -0.6115), (0.2859, 1.567, 0.2759), (0.2859, 2.455, -0.6115), (0.2859, 2.455, 0.2759), (-0.6015, 1.567, 0.03126), (-0.6015, 2.455, -0.2266), (0.05282, 2.455, 0.2759), (-0.283, 1.567, 0.2759), (0.7345, 3.179, -0.4094), (2.389, 3.235, -0.7498), (2.384, 3.065, 0.1678), (2.37, 4.19, -0.6876), (2.355, 3.974, -0.1835), (2.373, 3.648, 0.1655), (0.7723, 3.035, 0.09216), (0.7556, 3.946, 0.09171), (0.9437, 3.038, 0.2188), (2.084, 3.97, 0.03014), (2.261, 3.722, 0.1692), (0.9269, 3.779, 0.2161), (0.7971, 3.947, 0.1224), (0.7297, 3.414, -0.3941), (0.7398, 4.019, -0.07892), (1.101, 4.147, -0.4266), (-0.6015, 1.567, -0.6115), (-0.6015, 2.455, -0.6115), (0.2859, 1.567, -0.6115), (0.2859, 1.567, 0.2759), (0.2859, 2.455, -0.6115), (0.2859, 2.455, 0.2759), (-0.6015, 1.567, 0.03126), (-0.6015, 2.455, -0.2266), (0.05282, 2.455, 0.2759), (-0.283, 1.567, 0.2759), (1.556, 3.683, -0.479), (1.882, 3.651, -0.479), (2.196, 3.556, -0.479), (2.485, 3.401, -0.479), (2.738, 3.193, -0.479), (2.946, 2.94, -0.479), (3.101, 2.651, -0.479), (3.196, 2.337, -0.479), (3.228, 2.011, -0.479), (3.196, 1.685, -0.479), (3.101, 1.371, -0.479), (2.946, 1.082, -0.479), (2.738, 0.8289, -0.479), (2.485, 0.621, -0.479), (2.196, 0.4665, -0.479), (1.882, 0.3713, -0.479), (1.556, 0.3392, -0.479), (1.23, 0.3713, -0.479), (0.9162, 0.4665, -0.479), (0.6272, 0.621, -0.479), (0.3738, 0.8289, -0.479), (0.1659, 1.082, -0.479), (0.01135, 1.371, -0.479), (-0.0838, 1.685, -0.479), (-0.1159, 2.011, -0.479), (-0.0838, 2.337, -0.479), (0.01135, 2.651, -0.479), (0.1659, 2.94, -0.479), (0.3738, 3.194, -0.479), (0.6272, 3.401, -0.479), (0.9162, 3.556, -0.479), (1.23, 3.651, -0.479), (1.556, 3.683, -1.957), (1.882, 3.651, -1.957), (2.196, 3.556, -1.957), (2.485, 3.401, -1.957), (2.738, 3.193, -1.957), (2.946, 2.94, -1.957), (3.101, 2.651, -1.957), (3.196, 2.337, -1.957), (3.228, 2.011, -1.957), (3.196, 1.685, -1.957), (3.101, 1.371, -1.957), (2.946, 1.082, -1.957), (2.738, 0.8289, -1.957), (2.485, 0.621, -1.957), (2.196, 0.4665, -1.957), (1.882, 0.3713, -1.957), (1.556, 0.3392, -1.957), (1.23, 0.3713, -1.957), (0.9162, 0.4665, -1.957), (0.6272, 0.621, -1.957), (0.3738, 0.8289, -1.957), (0.1659, 1.082, -1.957), (0.01135, 1.371, -1.957), (-0.0838, 1.685, -1.957), (-0.1159, 2.011, -1.957), (-0.0838, 2.337, -1.957), (0.01135, 2.651, -1.957), (0.1659, 2.94, -1.957), (0.3738, 3.194, -1.957), (0.6272, 3.401, -1.957), (0.9162, 3.556, -1.957), (1.23, 3.651, -1.957), (1.556, 3.683, -1.957), (1.882, 3.651, -1.957), (2.196, 3.556, -1.957), (2.485, 3.401, -1.957), (2.738, 3.193, -1.957), (2.946, 2.94, -1.957), (3.101, 2.651, -1.957), (3.196, 2.337, -1.957), (3.228, 2.011, -1.957), (3.196, 1.685, -1.957), (3.101, 1.371, -1.957), (2.946, 1.082, -1.957), (2.738, 0.8289, -1.957), (2.485, 0.621, -1.957), (2.196, 0.4665, -1.957), (1.882, 0.3713, -1.957), (1.556, 0.3392, -1.957), (1.23, 0.3713, -1.957), (0.9162, 0.4665, -1.957), (0.6272, 0.621, -1.957), (0.3738, 0.8289, -1.957), (0.1659, 1.082, -1.957), (0.01135, 1.371, -1.957), (-0.0838, 1.685, -1.957), (-0.1159, 2.011, -1.957), (-0.0838, 2.337, -1.957), (0.01135, 2.651, -1.957), (0.1659, 2.94, -1.957), (0.3738, 3.194, -1.957), (0.6272, 3.401, -1.957), (0.9162, 3.556, -1.957), (1.23, 3.651, -1.957), (1.556, 3.683, -1.957), (1.882, 3.651, -1.957), (2.196, 3.556, -1.957), (2.485, 3.401, -1.957), (2.738, 3.193, -1.957), (2.946, 2.94, -1.957), (3.101, 2.651, -1.957), (3.196, 2.337, -1.957), (3.228, 2.011, -1.957), (3.196, 1.685, -1.957), (3.101, 1.371, -1.957), (2.946, 1.082, -1.957), (2.738, 0.8289, -1.957), (2.485, 0.621, -1.957), (2.196, 0.4665, -1.957), (1.882, 0.3713, -1.957), (1.556, 0.3392, -1.957), (1.23, 0.3713, -1.957), (0.9162, 0.4665, -1.957), (0.6272, 0.621, -1.957), (0.3738, 0.8289, -1.957), (0.1659, 1.082, -1.957), (0.01135, 1.371, -1.957), (-0.0838, 1.685, -1.957), (-0.1159, 2.011, -1.957), (-0.0838, 2.337, -1.957), (0.01135, 2.651, -1.957), (0.1659, 2.94, -1.957), (0.3738, 3.194, -1.957), (0.6272, 3.401, -1.957), (0.9162, 3.556, -1.957), (1.23, 3.651, -1.957), (1.556, 3.3, -1.957), (1.808, 3.276, -1.957), (2.049, 3.202, -1.957), (2.272, 3.083, -1.957), (2.468, 2.923, -1.957), (2.628, 2.727, -1.957), (2.747, 2.505, -1.957), (2.821, 2.263, -1.957), (2.845, 2.011, -1.957), (2.821, 1.76, -1.957), (2.747, 1.518, -1.957), (2.628, 1.295, -1.957), (2.468, 1.1, -1.957), (2.272, 0.9392, -1.957), (2.049, 0.8201, -1.957), (1.808, 0.7467, -1.957), (1.556, 0.722, -1.957), (1.305, 0.7467, -1.957), (1.063, 0.8201, -1.957), (0.8398, 0.9392, -1.957), (0.6444, 1.1, -1.957), (0.4841, 1.295, -1.957), (0.365, 1.518, -1.957), (0.2916, 1.76, -1.957), (0.2668, 2.011, -1.957), (0.2916, 2.263, -1.957), (0.365, 2.505, -1.957), (0.4841, 2.727, -1.957), (0.6444, 2.923, -1.957), (0.8398, 3.083, -1.957), (1.063, 3.202, -1.957), (1.305, 3.276, -1.957), (1.556, 3.404, -0.5081), (1.828, 3.378, -0.5081), (2.089, 3.298, -0.5081), (2.33, 3.169, -0.5081), (2.541, 2.996, -0.5081), (2.714, 2.785, -0.5081), (2.843, 2.544, -0.5081), (2.922, 2.283, -0.5081), (2.949, 2.011, -0.5081), (2.922, 1.739, -0.5081), (2.843, 1.478, -0.5081), (2.714, 1.237, -0.5081), (2.541, 1.026, -0.5081), (2.33, 0.8529, -0.5081), (2.089, 0.7242, -0.5081), (1.828, 0.6449, -0.5081), (1.556, 0.6182, -0.5081), (1.284, 0.6449, -0.5081), (1.023, 0.7242, -0.5081), (0.7821, 0.8529, -0.5081), (0.571, 1.026, -0.5081), (0.3978, 1.237, -0.5081), (0.2691, 1.478, -0.5081), (0.1898, 1.739, -0.5081), (0.163, 2.011, -0.5081), (0.1898, 2.283, -0.5081), (0.2691, 2.544, -0.5081), (0.3978, 2.785, -0.5081), (0.571, 2.996, -0.5081), (0.7821, 3.169, -0.5081), (1.023, 3.298, -0.5081), (1.284, 3.378, -0.5081)], [], [(10, 13, 1, 0), (8, 9, 7, 6), (11, 4, 5, 2, 12), (3, 9, 8, 5, 4), (1, 7, 9, 3, 0), (12, 2, 6, 7, 1, 13), (2, 5, 8, 6), (12, 13, 10, 11), (0, 3, 4, 11, 10), (26, 21, 20, 22, 25), (29, 17, 15, 14, 27), (17, 18, 19, 16, 15), (24, 25, 22, 16, 19), (15, 16, 22, 20, 14), (26, 25, 24, 23), (19, 18, 23, 24), (28, 21, 26, 23, 18, 17, 29), (28, 29, 27), (14, 20, 21, 28, 27), (34, 38, 30), (34, 30, 32), (40, 45, 31), (34, 32, 33), (51, 52, 35, 36), (34, 36, 37), (34, 37, 38), (53, 46, 47, 54), (48, 49, 53, 54, 52, 51, 55, 50), (36, 35, 43, 42, 37), (37, 42, 44, 38), (54, 47, 41, 35, 52), (35, 41, 43), (46, 45, 40, 39, 44, 42, 43, 41, 47), (38, 44, 39, 30), (30, 39, 40, 31, 32), (34, 55, 51, 36), (34, 33, 50, 55), (31, 45, 46, 53, 49), (32, 31, 49, 48, 33), (33, 48, 50), (66, 69, 57, 56), (64, 65, 63, 62), (67, 60, 61, 58, 68), (59, 65, 64, 61, 60), (57, 63, 65, 59, 56), (68, 58, 62, 63, 57, 69), (58, 61, 64, 62), (68, 69, 66, 67), (56, 59, 60, 67, 66), (76, 79, 78, 77), (74, 75, 73, 72), (71, 74, 72, 70), (75, 78, 79, 73), (71, 77, 78, 75, 74), (70, 76, 77, 71), (72, 73, 79, 76, 70), (92, 87, 86, 88, 91), (95, 83, 81, 80, 93), (83, 84, 85, 82, 81), (90, 91, 88, 82, 85), (81, 82, 88, 86, 80), (92, 91, 90, 89), (85, 84, 89, 90), (94, 87, 92, 89, 84, 83, 95), (94, 95, 93), (80, 86, 87, 94, 93), (102, 105, 104, 103), (100, 101, 99, 98), (97, 100, 98, 96), (101, 104, 105, 99), (97, 103, 104, 101, 100), (96, 102, 103, 97), (98, 99, 105, 102, 96), (118, 150, 149, 117), (132, 164, 163, 131), (119, 151, 150, 118), (133, 165, 164, 132), (120, 152, 151, 119), (107, 139, 138, 106), (134, 166, 165, 133), (121, 153, 152, 120), (108, 140, 139, 107), (135, 167, 166, 134), (122, 154, 153, 121), (109, 141, 140, 108), (136, 168, 167, 135), (123, 155, 154, 122), (110, 142, 141, 109), (137, 169, 168, 136), (124, 156, 155, 123), (111, 143, 142, 110), (106, 138, 169, 137), (125, 157, 156, 124), (112, 144, 143, 111), (126, 158, 157, 125), (113, 145, 144, 112), (127, 159, 158, 126), (114, 146, 145, 113), (128, 160, 159, 127), (115, 147, 146, 114), (129, 161, 160, 128), (116, 148, 147, 115), (130, 162, 161, 129), (117, 149, 148, 116), (131, 163, 162, 130), (180, 212, 211, 179), (194, 226, 225, 193), (181, 213, 212, 180), (195, 227, 226, 194), (182, 214, 213, 181), (196, 228, 227, 195), (183, 215, 214, 182), (197, 229, 228, 196), (184, 216, 215, 183), (171, 203, 202, 170), (198, 230, 229, 197), (185, 217, 216, 184), (172, 204, 203, 171), (199, 231, 230, 198), (186, 218, 217, 185), (173, 205, 204, 172), (200, 232, 231, 199), (187, 219, 218, 186), (174, 206, 205, 173), (201, 233, 232, 200), (188, 220, 219, 187), (175, 207, 206, 174), (170, 202, 233, 201), (189, 221, 220, 188), (176, 208, 207, 175), (190, 222, 221, 189), (177, 209, 208, 176), (191, 223, 222, 190), (178, 210, 209, 177), (192, 224, 223, 191), (179, 211, 210, 178), (193, 225, 224, 192), (220, 252, 251, 219), (207, 239, 238, 206), (202, 234, 265, 233), (221, 253, 252, 220), (208, 240, 239, 207), (222, 254, 253, 221), (209, 241, 240, 208), (223, 255, 254, 222), (210, 242, 241, 209), (224, 256, 255, 223), (211, 243, 242, 210), (225, 257, 256, 224), (212, 244, 243, 211), (226, 258, 257, 225), (213, 245, 244, 212), (227, 259, 258, 226), (214, 246, 245, 213), (228, 260, 259, 227), (215, 247, 246, 214), (229, 261, 260, 228), (216, 248, 247, 215), (203, 235, 234, 202), (230, 262, 261, 229), (217, 249, 248, 216), (204, 236, 235, 203), (231, 263, 262, 230), (218, 250, 249, 217), (205, 237, 236, 204), (232, 264, 263, 231), (219, 251, 250, 218), (206, 238, 237, 205), (233, 265, 264, 232), (255, 287, 286, 254), (242, 274, 273, 241), (256, 288, 287, 255), (243, 275, 274, 242), (257, 289, 288, 256), (244, 276, 275, 243), (258, 290, 289, 257), (245, 277, 276, 244), (259, 291, 290, 258), (246, 278, 277, 245), (260, 292, 291, 259), (247, 279, 278, 246), (261, 293, 292, 260), (248, 280, 279, 247), (235, 267, 266, 234), (262, 294, 293, 261), (249, 281, 280, 248), (236, 268, 267, 235), (263, 295, 294, 262), (250, 282, 281, 249), (237, 269, 268, 236), (264, 296, 295, 263), (251, 283, 282, 250), (238, 270, 269, 237), (265, 297, 296, 264), (252, 284, 283, 251), (239, 271, 270, 238), (234, 266, 297, 265), (253, 285, 284, 252), (240, 272, 271, 239), (254, 286, 285, 253), (241, 273, 272, 240)])
me_cylinder_002.materials.append(mat_main)
me_cylinder_002.use_remesh_preserve_volume = False
me_cylinder_002.use_remesh_preserve_attributes = False
me_cylinder_002.use_mirror_vertex_groups = False
me_cylinder_002.update()

# ---- objects
ob_well_02 = bpy.data.objects.new('well_02', me_cylinder_001)
ob_well_03 = bpy.data.objects.new('well_03', me_cylinder_000)
ob_wel_01 = bpy.data.objects.new('wel_01', me_cylinder_002)

# ---- transforms, parenting, visibility, modifiers, constraints
ob_well_02.location = (-1.556, -2.011, 1.854)
ob_well_02.lineart.crease_threshold = 0.0
ob_well_03.location = (-1.556, -2.011, 1.854)
ob_well_03.lineart.crease_threshold = 0.0
ob_wel_01.location = (-1.556, -2.011, 1.854)
ob_wel_01.lineart.crease_threshold = 0.0

# ---- collection membership
col_collection_1.objects.link(ob_well_02)
col_collection_1.objects.link(ob_well_03)
col_collection_1.objects.link(ob_wel_01)

# ---- scene / render settings (as saved in the file)
scene.frame_start = 1; scene.frame_end = 250; scene.frame_set(1)
scene.render.engine = 'BLENDER_EEVEE_NEXT'
scene.render.resolution_percentage = 50
scene.render.dither_intensity = 0.0
scene.cycles.use_denoising = False
scene.cycles.samples = 128
scene.cycles.sampling_pattern = 'TABULATED_SOBOL'
scene.cycles.use_adaptive_sampling = False
scene.cycles.use_light_tree = False
scene.cycles.blur_glossy = 0.0
scene.cycles.sample_clamp_indirect = 0.0
scene.view_settings.view_transform = 'Standard'
bpy.context.view_layer.update()

# ---- added for rendering (the .blend has no active camera and no usable light): camera, sun
cam_auto = bpy.data.cameras.new('AutoCamera')
cam_auto.lens = 50.0
cam_auto.sensor_width = 36.0
cam_auto.clip_end = 1000.0
ob_auto_camera = bpy.data.objects.new('AutoCamera', cam_auto)
scene.collection.objects.link(ob_auto_camera)
ob_auto_camera.location = (7.96055, -10.3975, 8.20919)
ob_auto_camera.rotation_euler = (1.09748, -7.21219e-08, 0.694738)
scene.camera = ob_auto_camera
light_auto_sun = bpy.data.lights.new('AutoSun', 'SUN')
light_auto_sun.energy = 3.0
light_auto_sun.angle = 0.0523599
ob_auto_sun = bpy.data.objects.new('AutoSun', light_auto_sun)
scene.collection.objects.link(ob_auto_sun)
ob_auto_sun.rotation_euler = (0.872665, 0.174533, 0.523599)
bpy.context.view_layer.update()
